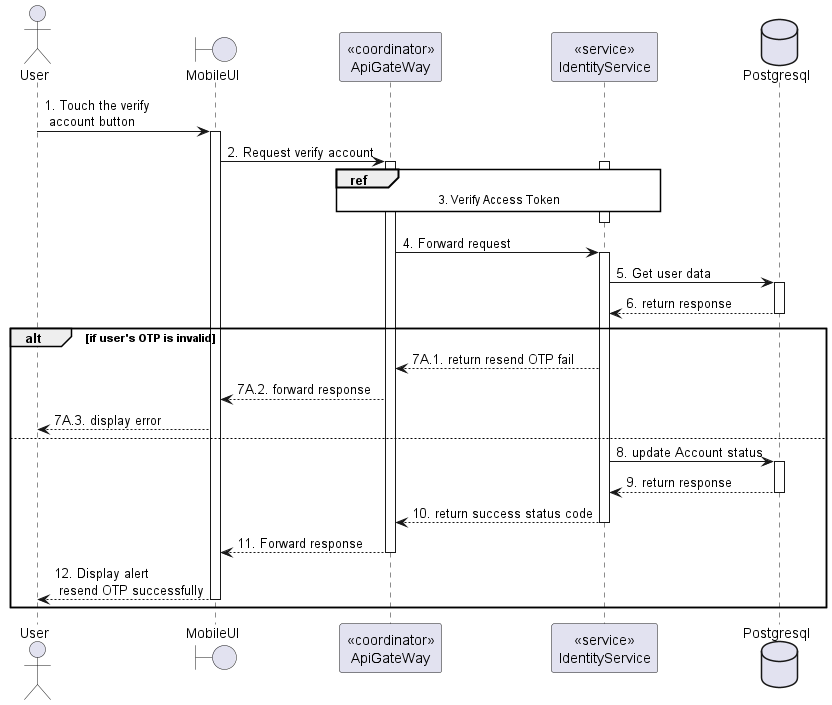

The diagram above was rendered by PlantUML. Its source (embedded in the PNG):
@startuml VerifyAccount
<style>
  sequenceDiagram {
    reference {
      BackGroundColor white
    }
}
</style>

actor User
boundary MobileUI
participant "<<coordinator>>\nApiGateWay" as ApiGateway
participant "<<service>>\nIdentityService" as IdentityService
database Postgresql

User -> MobileUI ++: 1. Touch the verify\n account button
MobileUI -> ApiGateway ++: 2. Request verify account

activate IdentityService
ref over ApiGateway, IdentityService: 3. Verify Access Token
ApiGateway -[hidden]-> IdentityService
deactivate IdentityService

ApiGateway -> IdentityService ++: 4. Forward request
IdentityService -> Postgresql ++: 5. Get user data
IdentityService <-- Postgresql --: 6. return response

alt if user's OTP is invalid
    ApiGateway <-- IdentityService: 7A.1. return resend OTP fail
    MobileUI <-- ApiGateway: 7A.2. forward response
    User <-- MobileUI: 7A.3. display error
else
    IdentityService -> Postgresql ++: 8. update Account status
    IdentityService <-- Postgresql --: 9. return response
    ApiGateway <-- IdentityService --: 10. return success status code
    MobileUI <-- ApiGateway --: 11. Forward response
    User <-- MobileUI --: 12. Display alert\n resend OTP successfully
end

@enduml